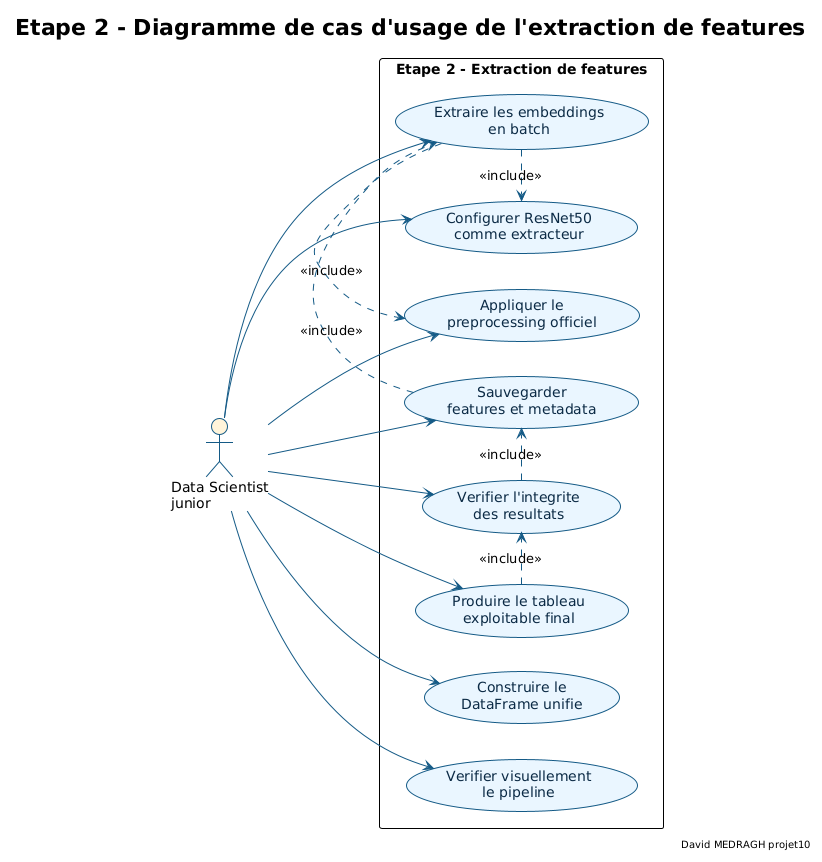

The diagram above was rendered by PlantUML. Its source (embedded in the PNG):
@startuml etape2_diagramme_cas_usage_extraction_features
!theme plain

skinparam backgroundColor #FFFFFF
skinparam defaultFontName "DejaVu Sans"
skinparam shadowing false
skinparam ArrowColor #145A86
skinparam actorBorderColor #145A86
skinparam actorBackgroundColor #FFF4DA
skinparam usecase {
  BorderColor #145A86
  BackgroundColor #EAF6FF
  FontColor #0B2A45
}

title Etape 2 - Diagramme de cas d'usage de l'extraction de features
right footer David MEDRAGH projet10

left to right direction

actor "Data Scientist\njunior" as DS

rectangle "Etape 2 - Extraction de features" {
  usecase "Construire le\nDataFrame unifie" as UC1
  usecase "Appliquer le\npreprocessing officiel" as UC2
  usecase "Verifier visuellement\nle pipeline" as UC3
  usecase "Configurer ResNet50\ncomme extracteur" as UC4
  usecase "Extraire les embeddings\nen batch" as UC5
  usecase "Sauvegarder\nfeatures et metadata" as UC6
  usecase "Verifier l'integrite\ndes resultats" as UC7
  usecase "Produire le tableau\nexploitable final" as UC8
}

DS --> UC1
DS --> UC2
DS --> UC3
DS --> UC4
DS --> UC5
DS --> UC6
DS --> UC7
DS --> UC8

UC5 .> UC4 : <<include>>
UC5 .> UC2 : <<include>>
UC6 .> UC5 : <<include>>
UC7 .> UC6 : <<include>>
UC8 .> UC7 : <<include>>

@enduml